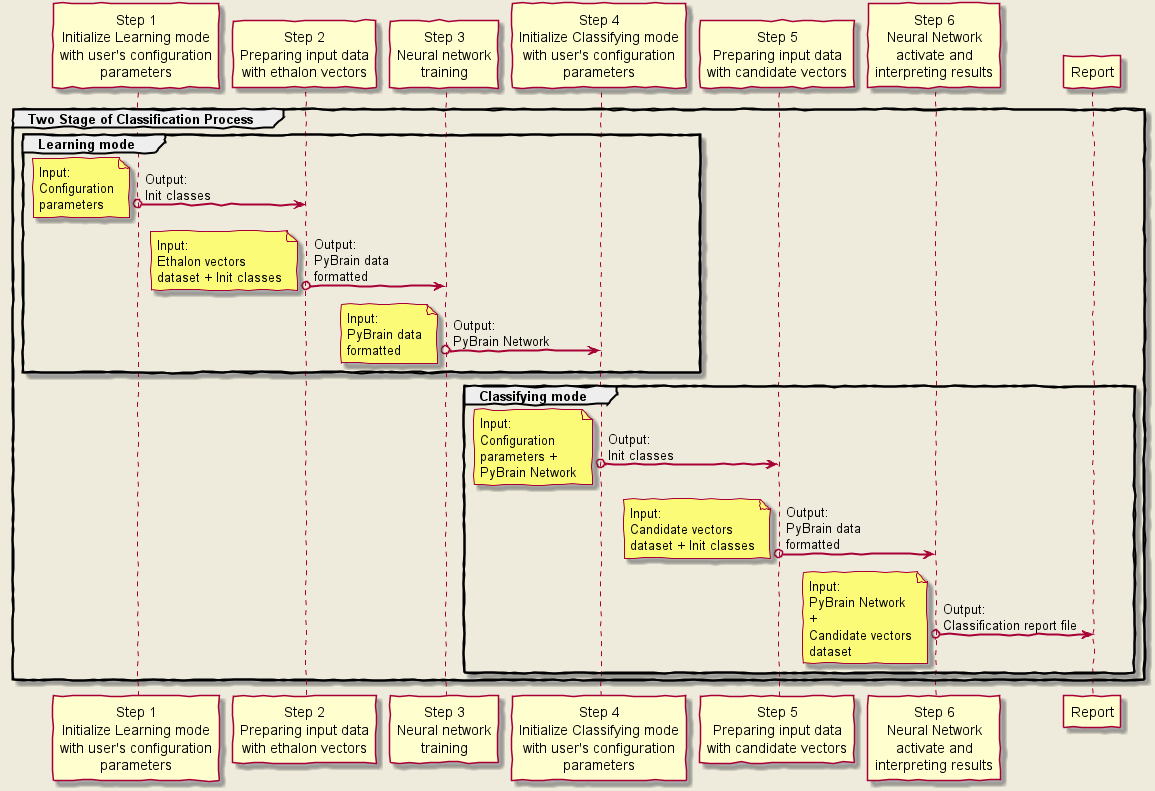

The diagram above was rendered by PlantUML. Its source (embedded in the PNG):
@startuml

skinparam backgroundColor #EEEBDC
skinparam handwritten true
skinparam sequenceArrowThickness 2

participant Initialize1 as "Step 1\nInitialize Learning mode\nwith user's configuration\nparameters"
participant Preparing1 as "Step 2\nPreparing input data\nwith ethalon vectors"
participant Training as "Step 3\nNeural network\ntraining"
participant Initialize2 as "Step 4\nInitialize Classifying mode\nwith user's configuration\nparameters"
participant Preparing2 as "Step 5\nPreparing input data\nwith candidate vectors"
participant Activating as "Step 6\nNeural Network\nactivate and\ninterpreting results"

group Two Stage of Classification Process

    group Learning mode

        Initialize1 o-> Preparing1: Output:\nInit classes
        note left: Input:\nConfiguration\nparameters

        Preparing1 o-> Training: Output:\nPyBrain data\nformatted
        note left: Input:\nEthalon vectors\ndataset + Init classes

        Training o-> Initialize2: Output:\nPyBrain Network
        note left: Input:\nPyBrain data\nformatted

    end

    group Classifying mode

        Initialize2 o-> Preparing2: Output:\nInit classes
        note left: Input:\nConfiguration\nparameters +\nPyBrain Network

        Preparing2 o-> Activating: Output:\nPyBrain data\nformatted
        note left: Input:\nCandidate vectors\ndataset + Init classes

        Activating o-> Report: Output:\nClassification report file
        note left: Input:\nPyBrain Network\n+\nCandidate vectors\ndataset

    end

end

@enduml